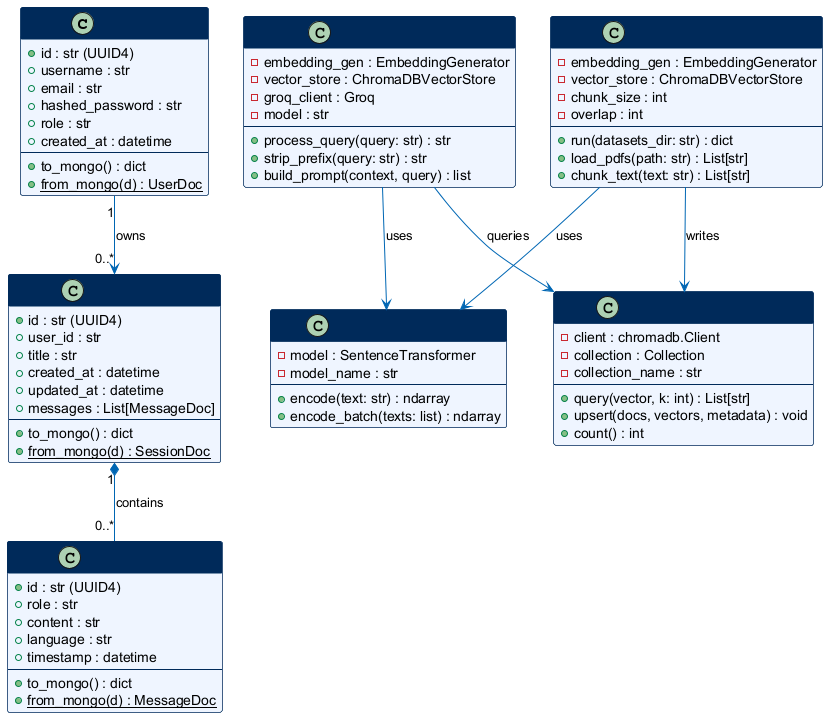

The diagram above was rendered by PlantUML. Its source (embedded in the PNG):
@startuml class_diagram
skinparam class {
  BackgroundColor #EEF5FF
  BorderColor #002B5B
  ArrowColor #0066B3
  FontColor #002B5B
  HeaderBackgroundColor #002B5B
  HeaderFontColor white
}
skinparam backgroundColor white

class UserDoc {
  + id : str (UUID4)
  + username : str
  + email : str
  + hashed_password : str
  + role : str
  + created_at : datetime
  --
  + to_mongo() : dict
  + {static} from_mongo(d) : UserDoc
}

class SessionDoc {
  + id : str (UUID4)
  + user_id : str
  + title : str
  + created_at : datetime
  + updated_at : datetime
  + messages : List[MessageDoc]
  --
  + to_mongo() : dict
  + {static} from_mongo(d) : SessionDoc
}

class MessageDoc {
  + id : str (UUID4)
  + role : str
  + content : str
  + language : str
  + timestamp : datetime
  --
  + to_mongo() : dict
  + {static} from_mongo(d) : MessageDoc
}

class RAGQueryEngine {
  - embedding_gen : EmbeddingGenerator
  - vector_store : ChromaDBVectorStore
  - groq_client : Groq
  - model : str
  --
  + process_query(query: str) : str
  + strip_prefix(query: str) : str
  + build_prompt(context, query) : list
}

class EmbeddingGenerator {
  - model : SentenceTransformer
  - model_name : str
  --
  + encode(text: str) : ndarray
  + encode_batch(texts: list) : ndarray
}

class ChromaDBVectorStore {
  - client : chromadb.Client
  - collection : Collection
  - collection_name : str
  --
  + query(vector, k: int) : List[str]
  + upsert(docs, vectors, metadata) : void
  + count() : int
}

class RAGIngestionPipeline {
  - embedding_gen : EmbeddingGenerator
  - vector_store : ChromaDBVectorStore
  - chunk_size : int
  - overlap : int
  --
  + run(datasets_dir: str) : dict
  + load_pdfs(path: str) : List[str]
  + chunk_text(text: str) : List[str]
}

UserDoc "1" --> "0..*" SessionDoc : owns
SessionDoc "1" *-- "0..*" MessageDoc : contains

RAGQueryEngine --> EmbeddingGenerator : uses
RAGQueryEngine --> ChromaDBVectorStore : queries
RAGIngestionPipeline --> EmbeddingGenerator : uses
RAGIngestionPipeline --> ChromaDBVectorStore : writes
@enduml